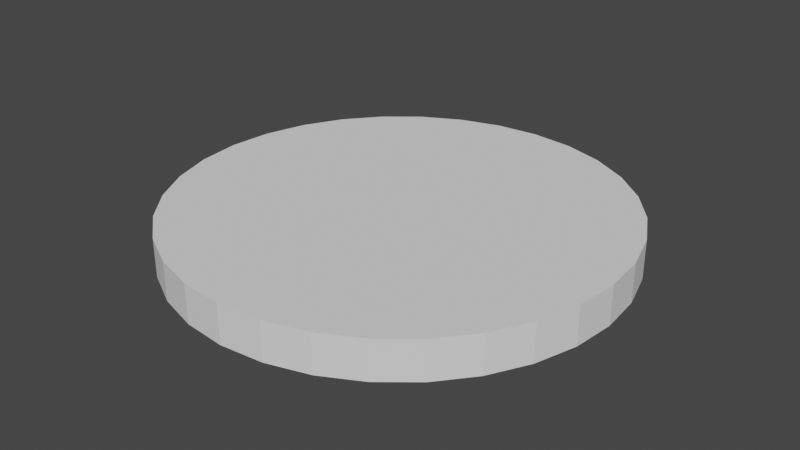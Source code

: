 # Source: wheel.blend  (saved by Blender 2.92.15; exported with 4.5.12 LTS)
import bpy
from mathutils import Matrix  # noqa: F401  (used for matrix-valued properties, if any)

bpy.ops.wm.read_factory_settings(use_empty=True)
scene = bpy.context.scene
scene.name = 'Scene'

# ---- collections
col_collection = bpy.data.collections.new('Collection'); scene.collection.children.link(col_collection)

# ---- world
world_world = bpy.data.worlds.new('World'); scene.world = world_world
world_world.use_nodes = True; world_world.node_tree.nodes.clear()
_N = world_world.node_tree.nodes; _L = world_world.node_tree.links
n0 = _N.new('ShaderNodeOutputWorld'); n0.name = 'World Output'; n0.location = (300, 300)
n1 = _N.new('ShaderNodeBackground'); n1.name = 'Background'; n1.location = (10, 300)
n1.inputs[0].default_value = (0.05088, 0.05088, 0.05088, 1.0)
_L.new(n1.outputs[0], n0.inputs[0])
n0.is_active_output = True
world_world.color = (0.05088, 0.05088, 0.05088)
world_world.use_sun_shadow = False
world_world.sun_shadow_jitter_overblur = 0.0

# ---- meshes
me_cylinder = bpy.data.meshes.new('Cylinder')
me_cylinder.from_pydata([(0.0, 1.0, -1.0), (0.0, 1.0, 1.0), (0.1951, 0.9808, -1.0), (0.1951, 0.9808, 1.0), (0.3827, 0.9239, -1.0), (0.3827, 0.9239, 1.0), (0.5556, 0.8315, -1.0), (0.5556, 0.8315, 1.0), (0.7071, 0.7071, -1.0), (0.7071, 0.7071, 1.0), (0.8315, 0.5556, -1.0), (0.8315, 0.5556, 1.0), (0.9239, 0.3827, -1.0), (0.9239, 0.3827, 1.0), (0.9808, 0.1951, -1.0), (0.9808, 0.1951, 1.0), (1.0, 7.55e-08, -1.0), (1.0, 7.55e-08, 1.0), (0.9808, -0.1951, -1.0), (0.9808, -0.1951, 1.0), (0.9239, -0.3827, -1.0), (0.9239, -0.3827, 1.0), (0.8315, -0.5556, -1.0), (0.8315, -0.5556, 1.0), (0.7071, -0.7071, -1.0), (0.7071, -0.7071, 1.0), (0.5556, -0.8315, -1.0), (0.5556, -0.8315, 1.0), (0.3827, -0.9239, -1.0), (0.3827, -0.9239, 1.0), (0.1951, -0.9808, -1.0), (0.1951, -0.9808, 1.0), (-3.258e-07, -1.0, -1.0), (-3.258e-07, -1.0, 1.0), (-0.1951, -0.9808, -1.0), (-0.1951, -0.9808, 1.0), (-0.3827, -0.9239, -1.0), (-0.3827, -0.9239, 1.0), (-0.5556, -0.8315, -1.0), (-0.5556, -0.8315, 1.0), (-0.7071, -0.7071, -1.0), (-0.7071, -0.7071, 1.0), (-0.8315, -0.5556, -1.0), (-0.8315, -0.5556, 1.0), (-0.9239, -0.3827, -1.0), (-0.9239, -0.3827, 1.0), (-0.9808, -0.1951, -1.0), (-0.9808, -0.1951, 1.0), (-1.0, 9.656e-07, -1.0), (-1.0, 9.656e-07, 1.0), (-0.9808, 0.1951, -1.0), (-0.9808, 0.1951, 1.0), (-0.9239, 0.3827, -1.0), (-0.9239, 0.3827, 1.0), (-0.8315, 0.5556, -1.0), (-0.8315, 0.5556, 1.0), (-0.7071, 0.7071, -1.0), (-0.7071, 0.7071, 1.0), (-0.5556, 0.8315, -1.0), (-0.5556, 0.8315, 1.0), (-0.3827, 0.9239, -1.0), (-0.3827, 0.9239, 1.0), (-0.1951, 0.9808, -1.0), (-0.1951, 0.9808, 1.0)], [], [(0, 1, 3, 2), (2, 3, 5, 4), (4, 5, 7, 6), (6, 7, 9, 8), (8, 9, 11, 10), (10, 11, 13, 12), (12, 13, 15, 14), (14, 15, 17, 16), (16, 17, 19, 18), (18, 19, 21, 20), (20, 21, 23, 22), (22, 23, 25, 24), (24, 25, 27, 26), (26, 27, 29, 28), (28, 29, 31, 30), (30, 31, 33, 32), (32, 33, 35, 34), (34, 35, 37, 36), (36, 37, 39, 38), (38, 39, 41, 40), (40, 41, 43, 42), (42, 43, 45, 44), (44, 45, 47, 46), (46, 47, 49, 48), (48, 49, 51, 50), (50, 51, 53, 52), (52, 53, 55, 54), (54, 55, 57, 56), (56, 57, 59, 58), (58, 59, 61, 60), (3, 1, 63, 61, 59, 57, 55, 53, 51, 49, 47, 45, 43, 41, 39, 37, 35, 33, 31, 29, 27, 25, 23, 21, 19, 17, 15, 13, 11, 9, 7, 5), (60, 61, 63, 62), (62, 63, 1, 0), (0, 2, 4, 6, 8, 10, 12, 14, 16, 18, 20, 22, 24, 26, 28, 30, 32, 34, 36, 38, 40, 42, 44, 46, 48, 50, 52, 54, 56, 58, 60, 62)])
_uv = me_cylinder.uv_layers.new(name='UVMap')
_uv.uv.foreach_set('vector', [0.4735, 0.5142, 0.4735, 0.4877, 0.4751, 0.4877, 0.4751, 0.5142, 0.4751, 0.5142, 0.4751, 0.4877, 0.4768, 0.4877, 0.4768, 0.5142, 0.4768, 0.5142, 0.4768, 0.4877, 0.4785, 0.4877, 0.4785, 0.5142, 0.4785, 0.5142, 0.4785, 0.4877, 0.4801, 0.4877, 0.4801, 0.5142, 0.4801, 0.5142, 0.4801, 0.4877, 0.4818, 0.4877, 0.4818, 0.5142, 0.4818, 0.5142, 0.4818, 0.4877, 0.4834, 0.4877, 0.4834, 0.5142, 0.4834, 0.5142, 0.4834, 0.4877, 0.4851, 0.4877, 0.4851, 0.5142, 0.4851, 0.5142, 0.4851, 0.4877, 0.4867, 0.4877, 0.4867, 0.5142, 0.4867, 0.5142, 0.4867, 0.4877, 0.4884, 0.4877, 0.4884, 0.5142, 0.4884, 0.5142, 0.4884, 0.4877, 0.4901, 0.4877, 0.4901, 0.5142, 0.4901, 0.5142, 0.4901, 0.4877, 0.4917, 0.4877, 0.4917, 0.5142, 0.4917, 0.5142, 0.4917, 0.4877, 0.4934, 0.4877, 0.4934, 0.5142, 0.4934, 0.5142, 0.4934, 0.4877, 0.495, 0.4877, 0.495, 0.5142, 0.495, 0.5142, 0.495, 0.4877, 0.4967, 0.4877, 0.4967, 0.5142, 0.4967, 0.5142, 0.4967, 0.4877, 0.4983, 0.4877, 0.4983, 0.5142, 0.4983, 0.5142, 0.4983, 0.4877, 0.5, 0.4877, 0.5, 0.5142, 0.5, 0.5142, 0.5, 0.4877, 0.5017, 0.4877, 0.5017, 0.5142, 0.5017, 0.5142, 0.5017, 0.4877, 0.5033, 0.4877, 0.5033, 0.5142, 0.5033, 0.5142, 0.5033, 0.4877, 0.505, 0.4877, 0.505, 0.5142, 0.505, 0.5142, 0.505, 0.4877, 0.5066, 0.4877, 0.5066, 0.5142, 0.5066, 0.5142, 0.5066, 0.4877, 0.5083, 0.4877, 0.5083, 0.5142, 0.5083, 0.5142, 0.5083, 0.4877, 0.5099, 0.4877, 0.5099, 0.5142, 0.5099, 0.5142, 0.5099, 0.4877, 0.5116, 0.4877, 0.5116, 0.5142, 0.5116, 0.5142, 0.5116, 0.4877, 0.5133, 0.4877, 0.5133, 0.5142, 0.5133, 0.5142, 0.5133, 0.4877, 0.5149, 0.4877, 0.5149, 0.5142, 0.5149, 0.5142, 0.5149, 0.4877, 0.5166, 0.4877, 0.5166, 0.5142, 0.5166, 0.5142, 0.5166, 0.4877, 0.5182, 0.4877, 0.5182, 0.5142, 0.5182, 0.5142, 0.5182, 0.4877, 0.5199, 0.4877, 0.5199, 0.5142, 0.5199, 0.5142, 0.5199, 0.4877, 0.5215, 0.4877, 0.5215, 0.5142, 0.5215, 0.5142, 0.5215, 0.4877, 0.5232, 0.4877, 0.5232, 0.5142, 0.6443, 1.225, 0.5, 1.239, 0.3557, 1.225, 0.217, 1.183, 0.08919, 1.115, -0.02287, 1.023, -0.1148, 0.9108, -0.1832, 0.783, -0.2252, 0.6443, -0.2394, 0.5, -0.2252, 0.3557, -0.1832, 0.217, -0.1148, 0.08919, -0.02287, -0.02287, 0.08918, -0.1148, 0.217, -0.1832, 0.3557, -0.2252, 0.5, -0.2394, 0.6443, -0.2252, 0.783, -0.1832, 0.9108, -0.1148, 1.023, -0.02287, 1.115, 0.08918, 1.183, 0.217, 1.225, 0.3557, 1.239, 0.5, 1.225, 0.6443, 1.183, 0.783, 1.115, 0.9108, 1.023, 1.023, 0.9108, 1.115, 0.783, 1.183, 0.5232, 0.5142, 0.5232, 0.4877, 0.5249, 0.4877, 0.5249, 0.5142, 0.5249, 0.5142, 0.5249, 0.4877, 0.5265, 0.4877, 0.5265, 0.5142, 0.5, 1.239, 0.6443, 1.225, 0.783, 1.183, 0.9108, 1.115, 1.023, 1.023, 1.115, 0.9108, 1.183, 0.783, 1.225, 0.6443, 1.239, 0.5, 1.225, 0.3557, 1.183, 0.217, 1.115, 0.08918, 1.023, -0.02287, 0.9108, -0.1148, 0.783, -0.1832, 0.6443, -0.2252, 0.5, -0.2394, 0.3557, -0.2252, 0.217, -0.1832, 0.08918, -0.1148, -0.02287, -0.02287, -0.1148, 0.08919, -0.1832, 0.217, -0.2252, 0.3557, -0.2394, 0.5, -0.2252, 0.6443, -0.1832, 0.783, -0.1148, 0.9108, -0.02287, 1.023, 0.08919, 1.115, 0.217, 1.183, 0.3557, 1.225])
me_cylinder.use_remesh_fix_poles = True
me_cylinder.use_remesh_preserve_attributes = False
me_cylinder.use_mirror_vertex_groups = False
me_cylinder.update()

# ---- objects
ob_cylinder = bpy.data.objects.new('Cylinder', me_cylinder)

# ---- transforms, parenting, visibility, modifiers, constraints
ob_cylinder.location = (0.0, 0.0, 0.0)
ob_cylinder.scale = (1.54, 1.54, 0.1338)
ob_cylinder.lineart.crease_threshold = 0.0

# ---- collection membership
col_collection.objects.link(ob_cylinder)

# ---- scene / render settings (as saved in the file)
scene.frame_start = 1; scene.frame_end = 250; scene.frame_set(1)
scene.render.engine = 'BLENDER_EEVEE_NEXT'
scene.cycles.use_denoising = False
scene.cycles.samples = 128
scene.cycles.sampling_pattern = 'TABULATED_SOBOL'
scene.cycles.use_adaptive_sampling = False
scene.cycles.use_light_tree = False
scene.view_settings.view_transform = 'Filmic'
bpy.context.view_layer.update()

# ---- added for rendering (the .blend has no active camera and no usable light): camera, sun
cam_auto = bpy.data.cameras.new('AutoCamera')
cam_auto.lens = 50.0
cam_auto.sensor_width = 36.0
cam_auto.clip_end = 1000.0
ob_auto_camera = bpy.data.objects.new('AutoCamera', cam_auto)
scene.collection.objects.link(ob_auto_camera)
ob_auto_camera.location = (4.03781, -4.84537, 3.23025)
ob_auto_camera.rotation_euler = (1.09748, -7.21219e-08, 0.694738)
scene.camera = ob_auto_camera
light_auto_sun = bpy.data.lights.new('AutoSun', 'SUN')
light_auto_sun.energy = 3.0
light_auto_sun.angle = 0.0523599
ob_auto_sun = bpy.data.objects.new('AutoSun', light_auto_sun)
scene.collection.objects.link(ob_auto_sun)
ob_auto_sun.rotation_euler = (0.872665, 0.174533, 0.523599)
bpy.context.view_layer.update()
